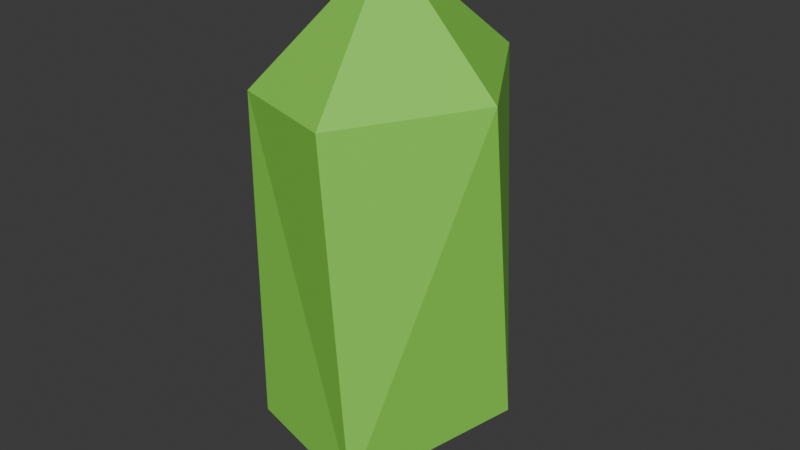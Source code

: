 # Source: Tree01.blend  (saved by Blender 4.3.34; exported with 4.5.12 LTS)
import bpy
from mathutils import Matrix  # noqa: F401  (used for matrix-valued properties, if any)

bpy.ops.wm.read_factory_settings(use_empty=True)
scene = bpy.context.scene
scene.name = 'Scene'

# ---- collections
col_tree01 = bpy.data.collections.new('Tree01'); scene.collection.children.link(col_tree01)

# ---- materials (node trees are filled in below, after node groups)
mat_material = bpy.data.materials.new('Material')
mat_material.alpha_threshold = 0.0
mat_material.roughness = 0.5
mat_material.line_color = (0.0, 0.0, 0.0, 1.0)
mat_material_001 = bpy.data.materials.new('Material.001')

# ---- material node trees
mat_material.use_nodes = True; mat_material.node_tree.nodes.clear()
_N = mat_material.node_tree.nodes; _L = mat_material.node_tree.links
n0 = _N.new('ShaderNodeOutputMaterial'); n0.name = 'Material Output'; n0.location = (300, 300)
n1 = _N.new('ShaderNodeBsdfPrincipled'); n1.name = 'Principled BSDF'; n1.location = (10, 300)
n1.inputs[0].default_value = (0.2874, 0.1651, 0.05448, 1.0)
n1.inputs[3].default_value = 1.45
_L.new(n1.outputs[0], n0.inputs[0])
n0.is_active_output = True
mat_material_001.use_nodes = True; mat_material_001.node_tree.nodes.clear()
_N = mat_material_001.node_tree.nodes; _L = mat_material_001.node_tree.links
n0 = _N.new('ShaderNodeBsdfPrincipled'); n0.name = 'Principled BSDF'; n0.location = (10, 300)
n0.inputs[0].default_value = (0.2747, 0.7991, 0.0865, 1.0)
n1 = _N.new('ShaderNodeOutputMaterial'); n1.name = 'Material Output'; n1.location = (300, 300)
_L.new(n0.outputs[0], n1.inputs[0])
n1.is_active_output = True

# ---- world
world_world = bpy.data.worlds.new('World'); scene.world = world_world
world_world.use_nodes = True; world_world.node_tree.nodes.clear()
_N = world_world.node_tree.nodes; _L = world_world.node_tree.links
n0 = _N.new('ShaderNodeOutputWorld'); n0.name = 'World Output'; n0.location = (300, 300)
n1 = _N.new('ShaderNodeBackground'); n1.name = 'Background'; n1.location = (10, 300)
n1.inputs[0].default_value = (0.05088, 0.05088, 0.05088, 1.0)
_L.new(n1.outputs[0], n0.inputs[0])
n0.is_active_output = True
world_world.color = (0.05088, 0.05088, 0.05088)
world_world.sun_shadow_jitter_overblur = 0.0

# ---- meshes
me_cube = bpy.data.meshes.new('Cube')
me_cube.from_pydata([(0.0, 0.0, 0.0), (0.0, 0.0, 4.859)], [(0, 1)], [])
_uv = me_cube.uv_layers.new(name='UVMap')
_uv.uv.foreach_set('vector', [])
me_cube.materials.append(mat_material)
me_cube.use_mirror_vertex_groups = False
me_cube.update()
me_cone = bpy.data.meshes.new('Cone')
me_cone.from_pydata([(2.05e-05, 1.584, -4.128), (0.2366, 1.554, -4.128), (0.4641, 1.464, -4.128), (0.6738, 1.317, -4.128), (0.8576, 1.12, -4.128), (1.008, 0.8803, -4.128), (1.12, 0.6063, -4.128), (1.189, 0.3091, -3.961), (1.213, -2.835e-05, -3.961), (1.189, -0.3091, -4.128), (1.12, -0.6064, -4.128), (1.008, -0.8803, -4.128), (0.8576, -1.12, -3.961), (0.6738, -1.317, -3.961), (0.4641, -1.464, -4.128), (0.2366, -1.554, -4.128), (2.05e-05, -1.585, -3.961), (-0.2366, -1.554, -3.961), (-0.4641, -1.464, -4.128), (-0.6737, -1.317, -4.128), (-0.8575, -1.12, -4.128), (-1.008, -0.8803, -4.128), (-1.12, -0.6064, -3.961), (-1.189, -0.3091, -4.128), (-1.213, -2.835e-05, -4.128), (-1.189, 0.3091, -4.128), (-1.12, 0.6063, -3.961), (-1.008, 0.8803, -3.961), (-0.8575, 1.12, -4.128), (-0.6737, 1.317, -4.128), (-0.4641, 1.464, -3.961), (-0.2366, 1.554, -3.961), (-0.06839, 1.576, -0.2587), (0.06905, 1.576, -0.3067), (2.05e-05, 1.584, -0.3893), (0.1676, 1.563, -0.3067), (0.303, 1.528, -0.3067), (0.2366, 1.554, -0.3893), (0.3977, 1.49, -0.3067), (0.5253, 1.421, -0.3067), (0.4641, 1.464, -0.3893), (0.6126, 1.36, -0.3067), (0.7274, 1.26, -0.3067), (0.6738, 1.317, -0.3893), (0.8039, 1.178, -0.3067), (0.9016, 1.05, -0.3067), (0.8576, 1.12, -0.3893), (0.9644, 0.9503, -0.3067), (1.041, 0.8003, -0.3067), (1.008, 0.8803, -0.3893), (1.088, 0.6863, -0.3067), (1.14, 0.5204, -0.2587), (1.12, 0.6063, -0.3893), (1.17, 0.3912, -0.1865), (1.196, 0.2189, -0.1406), (1.189, 0.3091, -0.2232), (1.206, 0.09017, -0.1406), (1.206, -0.08545, -0.1865), (1.213, -2.835e-05, -0.2232), (1.196, -0.2198, -0.2587), (1.169, -0.3959, -0.3067), (1.189, -0.3091, -0.3893), (1.141, -0.5197, -0.3067), (1.088, -0.6863, -0.3067), (1.12, -0.6064, -0.3893), (1.041, -0.8004, -0.3067), (0.9648, -0.9497, -0.2587), (1.008, -0.8803, -0.3893), (0.8992, -1.054, -0.1865), (0.8039, -1.178, -0.1406), (0.8576, -1.12, -0.2232), (0.7274, -1.26, -0.1406), (0.6158, -1.358, -0.1865), (0.6738, -1.317, -0.2232), (0.5247, -1.422, -0.2587), (0.3977, -1.49, -0.3067), (0.4641, -1.464, -0.3893), (0.303, -1.528, -0.3067), (0.1682, -1.563, -0.2587), (0.2366, -1.554, -0.3893), (0.0654, -1.576, -0.1865), (-0.06902, -1.576, -0.1406), (2.05e-05, -1.585, -0.2232), (-0.1675, -1.563, -0.1406), (-0.2994, -1.529, -0.1865), (-0.2366, -1.554, -0.2232), (-0.3983, -1.49, -0.2587), (-0.5253, -1.421, -0.3067), (-0.4641, -1.464, -0.3893), (-0.6126, -1.36, -0.3067), (-0.7274, -1.26, -0.3067), (-0.6737, -1.317, -0.3893), (-0.8039, -1.178, -0.3067), (-0.9015, -1.05, -0.3067), (-0.8575, -1.12, -0.3893), (-0.9643, -0.9504, -0.3067), (-1.041, -0.8011, -0.2587), (-1.008, -0.8803, -0.3893), (-1.089, -0.6821, -0.1865), (-1.139, -0.5242, -0.1865), (-1.12, -0.6064, -0.2232), (-1.169, -0.3951, -0.2587), (-1.196, -0.2189, -0.3067), (-1.189, -0.3091, -0.3893), (-1.206, -0.09022, -0.3067), (-1.206, 0.09017, -0.3067), (-1.213, -2.835e-05, -0.3893), (-1.196, 0.2189, -0.3067), (-1.169, 0.395, -0.2587), (-1.189, 0.3091, -0.3893), (-1.139, 0.5242, -0.1865), (-1.088, 0.6863, -0.1406), (-1.12, 0.6063, -0.2232), (-1.041, 0.8003, -0.1406), (-0.9667, 0.9466, -0.1865), (-1.008, 0.8803, -0.2232), (-0.9011, 1.051, -0.2587), (-0.8039, 1.178, -0.3067), (-0.8575, 1.12, -0.3893), (-0.7274, 1.26, -0.3067), (-0.6131, 1.36, -0.2587), (-0.6737, 1.317, -0.3893), (-0.522, 1.423, -0.1865), (-0.3977, 1.49, -0.1406), (-0.4641, 1.464, -0.2232), (-0.303, 1.528, -0.1406), (-0.1712, 1.562, -0.1865), (-0.2366, 1.554, -0.2232), (-0.04673, 0.6097, 1.054), (-0.1402, 0.6052, 1.049), (-0.2198, 0.5411, 1.054), (-0.3067, 0.4889, 0.983), (-0.3628, 0.3878, 1.054), (-0.4264, 0.2983, 1.049), (-0.4481, 0.1794, 1.054), (-0.4812, 0.06227, 0.983), (-0.4812, -0.06164, 0.983), (-0.4481, -0.1788, 1.054), (-0.4137, -0.2872, 1.054), (-0.3737, -0.4007, 0.983), (-0.3067, -0.4883, 0.983), (-0.2278, -0.5571, 0.983), (-0.1348, -0.5862, 1.054), (-0.04716, -0.6288, 1.049), (0.04517, -0.6094, 1.054), (0.1407, -0.6046, 0.983), (0.2222, -0.5392, 1.054), (0.3072, -0.4883, 1.049), (0.362, -0.3893, 1.054), (0.4269, -0.2977, 0.983), (0.4632, -0.1832, 0.983), (0.4669, -0.05837, 1.054), (0.4818, 0.06227, 1.049), (0.4492, 0.1768, 1.054), (0.4269, 0.2983, 0.983), (0.3742, 0.4013, 0.983), (0.3072, 0.4889, 0.983), (0.2283, 0.5578, 0.983), (0.1407, 0.6052, 0.983), (0.04768, 0.6294, 0.983)], [], [(126, 128, 32), (37, 36, 38, 40, 2, 1), (40, 39, 41, 43, 3, 2), (43, 42, 44, 46, 4, 3), (46, 45, 47, 49, 5, 4), (49, 48, 50, 52, 6, 5), (52, 51, 53, 55, 7, 6), (55, 54, 56, 58, 8, 7), (58, 57, 59, 61, 9, 8), (61, 60, 62, 64, 10, 9), (64, 63, 65, 67, 11, 10), (67, 66, 68, 70, 12, 11), (70, 69, 71, 73, 13, 12), (73, 72, 74, 76, 14, 13), (76, 75, 77, 79, 15, 14), (79, 78, 80, 82, 16, 15), (82, 81, 83, 85, 17, 16), (85, 84, 86, 88, 18, 17), (88, 87, 89, 91, 19, 18), (91, 90, 92, 94, 20, 19), (94, 93, 95, 97, 21, 20), (97, 96, 98, 100, 22, 21), (100, 99, 101, 103, 23, 22), (103, 102, 104, 106, 24, 23), (106, 105, 107, 109, 25, 24), (109, 108, 110, 112, 26, 25), (112, 111, 113, 115, 27, 26), (115, 114, 116, 118, 28, 27), (118, 117, 119, 121, 29, 28), (121, 120, 122, 124, 30, 29), (78, 144, 80), (124, 123, 125, 127, 31, 30), (127, 126, 32, 34, 0, 31), (0, 1, 2, 3, 4, 5, 6, 7, 8, 9, 10, 11, 12, 13, 14, 15, 16, 17, 18, 19, 20, 21, 22, 23, 24, 25, 26, 27, 28, 29, 30, 31), (99, 137, 101), (39, 157, 41), (120, 130, 122), (60, 150, 62), (81, 143, 83), (102, 136, 104), (42, 156, 44), (123, 129, 125), (63, 149, 65), (84, 142, 86), (105, 135, 107), (45, 155, 47), (66, 148, 68), (87, 141, 89), (108, 134, 110), (48, 154, 50), (36, 158, 38), (69, 147, 71), (90, 140, 92), (111, 133, 113), (51, 153, 53), (72, 146, 74), (93, 139, 95), (114, 132, 116), (54, 152, 56), (33, 159, 35), (75, 145, 77), (96, 138, 98), (117, 131, 119), (57, 151, 59), (32, 33, 34), (35, 36, 37), (38, 39, 40), (41, 42, 43), (44, 45, 46), (47, 48, 49), (50, 51, 52), (53, 54, 55), (56, 57, 58), (59, 60, 61), (62, 63, 64), (65, 66, 67), (68, 69, 70), (71, 72, 73), (74, 75, 76), (77, 78, 79), (80, 81, 82), (83, 84, 85), (86, 87, 88), (89, 90, 91), (92, 93, 94), (95, 96, 97), (98, 99, 100), (101, 102, 103), (104, 105, 106), (107, 108, 109), (110, 111, 112), (113, 114, 115), (116, 117, 118), (119, 120, 121), (122, 123, 124), (125, 126, 127), (128, 129, 130, 131, 132, 133, 134, 135, 136, 137, 138, 139, 140, 141, 142, 143, 144, 145, 146, 147, 148, 149, 150, 151, 152, 153, 154, 155, 156, 157, 158, 159), (32, 128, 159, 33), (158, 36, 35, 159), (157, 39, 38, 158), (156, 42, 41, 157), (155, 45, 44, 156), (154, 48, 47, 155), (153, 51, 50, 154), (152, 54, 53, 153), (151, 57, 56, 152), (150, 60, 59, 151), (149, 63, 62, 150), (148, 66, 65, 149), (147, 69, 68, 148), (146, 72, 71, 147), (145, 75, 74, 146), (144, 78, 77, 145), (143, 81, 80, 144), (142, 84, 83, 143), (141, 87, 86, 142), (140, 90, 89, 141), (139, 93, 92, 140), (138, 96, 95, 139), (137, 99, 98, 138), (136, 102, 101, 137), (135, 105, 104, 136), (134, 108, 107, 135), (133, 111, 110, 134), (132, 114, 113, 133), (131, 117, 116, 132), (130, 120, 119, 131), (129, 123, 122, 130), (128, 126, 125, 129), (34, 33, 35, 37, 1, 0)])
_uv = me_cone.uv_layers.new(name='UVMap')
_uv.uv.foreach_set('vector', [0.2161, 0.4867, 0.2365, 0.3844, 0.2365, 0.4887, 0.2968, 0.4854, 0.31, 0.4814, 0.3287, 0.4757, 0.3418, 0.4717, 0.3418, 0.4717, 0.2968, 0.4854, 0.3418, 0.4717, 0.354, 0.4653, 0.3712, 0.456, 0.3833, 0.4496, 0.3833, 0.4496, 0.3418, 0.4717, 0.3833, 0.4496, 0.3939, 0.4408, 0.4091, 0.4284, 0.4197, 0.4197, 0.4197, 0.4197, 0.3833, 0.4496, 0.4197, 0.4197, 0.4284, 0.4091, 0.4408, 0.3939, 0.4496, 0.3833, 0.4496, 0.3833, 0.4197, 0.4197, 0.4496, 0.3833, 0.456, 0.3712, 0.4653, 0.354, 0.4717, 0.3418, 0.4717, 0.3418, 0.4496, 0.3833, 0.4717, 0.3418, 0.4757, 0.3288, 0.4816, 0.3093, 0.4854, 0.2968, 0.4854, 0.2968, 0.4717, 0.3418, 0.4854, 0.2968, 0.4867, 0.2832, 0.4887, 0.2637, 0.49, 0.25, 0.49, 0.25, 0.4854, 0.2968, 0.49, 0.25, 0.4887, 0.2371, 0.4867, 0.2167, 0.4854, 0.2032, 0.4854, 0.2032, 0.49, 0.25, 0.4854, 0.2032, 0.4814, 0.19, 0.4757, 0.1713, 0.4717, 0.1582, 0.4717, 0.1582, 0.4854, 0.2032, 0.4717, 0.1582, 0.4653, 0.146, 0.456, 0.1288, 0.4496, 0.1167, 0.4496, 0.1167, 0.4717, 0.1582, 0.4496, 0.1167, 0.4409, 0.1061, 0.428, 0.09034, 0.4197, 0.08029, 0.4197, 0.08029, 0.4496, 0.1167, 0.4197, 0.08029, 0.4091, 0.07158, 0.3939, 0.05916, 0.3833, 0.05045, 0.3833, 0.05045, 0.4197, 0.08029, 0.3833, 0.05045, 0.3719, 0.04432, 0.3538, 0.03468, 0.3418, 0.02827, 0.3418, 0.02827, 0.3833, 0.05045, 0.3418, 0.02827, 0.3287, 0.02428, 0.31, 0.0186, 0.2968, 0.01461, 0.2968, 0.01461, 0.3418, 0.02827, 0.2968, 0.01461, 0.2833, 0.01328, 0.2629, 0.01127, 0.25, 0.01, 0.25, 0.01, 0.2968, 0.01461, 0.25, 0.01, 0.2363, 0.01135, 0.2168, 0.01327, 0.2032, 0.01461, 0.2032, 0.01461, 0.25, 0.01, 0.2032, 0.01461, 0.1907, 0.01839, 0.1712, 0.02432, 0.1582, 0.02827, 0.1582, 0.02827, 0.2032, 0.01461, 0.1582, 0.02827, 0.146, 0.03474, 0.1288, 0.04398, 0.1167, 0.05045, 0.1167, 0.05045, 0.1582, 0.02827, 0.1167, 0.05045, 0.1061, 0.05916, 0.09091, 0.07159, 0.08029, 0.08029, 0.08029, 0.08029, 0.1167, 0.05045, 0.08029, 0.08029, 0.07159, 0.09091, 0.05916, 0.1061, 0.05045, 0.1167, 0.05045, 0.1167, 0.08029, 0.08029, 0.05045, 0.1167, 0.04403, 0.1287, 0.0344, 0.1467, 0.02827, 0.1582, 0.02827, 0.1582, 0.05045, 0.1167, 0.02827, 0.1582, 0.02449, 0.1706, 0.01856, 0.1902, 0.01461, 0.2032, 0.01461, 0.2032, 0.02827, 0.1582, 0.01461, 0.2032, 0.01327, 0.2168, 0.01135, 0.2363, 0.01, 0.25, 0.01, 0.25, 0.01461, 0.2032, 0.01, 0.25, 0.01135, 0.2637, 0.01327, 0.2832, 0.01461, 0.2968, 0.01461, 0.2968, 0.01, 0.25, 0.01461, 0.2968, 0.01856, 0.3098, 0.02449, 0.3294, 0.02827, 0.3418, 0.02827, 0.3418, 0.01461, 0.2968, 0.02827, 0.3418, 0.03474, 0.354, 0.04398, 0.3712, 0.05045, 0.3833, 0.05045, 0.3833, 0.02827, 0.3418, 0.05045, 0.3833, 0.0587, 0.3934, 0.07166, 0.4092, 0.08029, 0.4197, 0.08029, 0.4197, 0.05045, 0.3833, 0.08029, 0.4197, 0.09091, 0.4284, 0.1061, 0.4408, 0.1167, 0.4496, 0.1167, 0.4496, 0.08029, 0.4197, 0.1167, 0.4496, 0.1287, 0.456, 0.1467, 0.4656, 0.1582, 0.4717, 0.1582, 0.4717, 0.1167, 0.4496, 0.2833, 0.01328, 0.2629, 0.1156, 0.2629, 0.01127, 0.1582, 0.4717, 0.1713, 0.4757, 0.19, 0.4814, 0.2032, 0.4854, 0.2032, 0.4854, 0.1582, 0.4717, 0.2032, 0.4854, 0.2161, 0.4867, 0.2365, 0.4887, 0.25, 0.49, 0.25, 0.49, 0.2032, 0.4854, 0.75, 0.49, 0.7968, 0.4854, 0.8418, 0.4717, 0.8833, 0.4496, 0.9197, 0.4197, 0.9496, 0.3833, 0.9717, 0.3418, 0.9854, 0.2968, 0.99, 0.25, 0.9854, 0.2032, 0.9717, 0.1582, 0.9496, 0.1167, 0.9197, 0.08029, 0.8833, 0.05045, 0.8418, 0.02827, 0.7968, 0.01461, 0.75, 0.01, 0.7032, 0.01461, 0.6582, 0.02827, 0.6167, 0.05045, 0.5803, 0.08029, 0.5504, 0.1167, 0.5283, 0.1582, 0.5146, 0.2032, 0.51, 0.25, 0.5146, 0.2968, 0.5283, 0.3418, 0.5504, 0.3833, 0.5803, 0.4197, 0.6167, 0.4496, 0.6582, 0.4717, 0.7032, 0.4854, 0.02449, 0.1706, 0.1208, 0.2105, 0.01856, 0.1902, 0.354, 0.4653, 0.3157, 0.3729, 0.3712, 0.456, 0.1287, 0.456, 0.1866, 0.3693, 0.1467, 0.4656, 0.4814, 0.19, 0.3834, 0.2095, 0.4757, 0.1713, 0.2363, 0.01135, 0.2363, 0.1113, 0.2168, 0.01327, 0.01327, 0.2168, 0.1113, 0.2363, 0.01135, 0.2363, 0.3939, 0.4408, 0.3384, 0.3577, 0.4091, 0.4284, 0.1713, 0.4757, 0.2095, 0.3834, 0.19, 0.4814, 0.4653, 0.146, 0.3729, 0.1843, 0.456, 0.1288, 0.1907, 0.01839, 0.2111, 0.1207, 0.1712, 0.02432, 0.01135, 0.2637, 0.1113, 0.2637, 0.01327, 0.2832, 0.4284, 0.4091, 0.3577, 0.3384, 0.4408, 0.3939, 0.4409, 0.1061, 0.3542, 0.1641, 0.428, 0.09034, 0.146, 0.03474, 0.1843, 0.1271, 0.1288, 0.04398, 0.01856, 0.3098, 0.1208, 0.2895, 0.02449, 0.3294, 0.456, 0.3712, 0.3729, 0.3157, 0.4653, 0.354, 0.31, 0.4814, 0.2905, 0.3834, 0.3287, 0.4757, 0.4091, 0.07158, 0.3384, 0.1422, 0.3939, 0.05916, 0.1061, 0.05916, 0.1616, 0.1423, 0.09091, 0.07159, 0.03474, 0.354, 0.1271, 0.3157, 0.04398, 0.3712, 0.4757, 0.3288, 0.3793, 0.2889, 0.4816, 0.3093, 0.3719, 0.04432, 0.3139, 0.131, 0.3538, 0.03468, 0.07159, 0.09091, 0.1423, 0.1616, 0.05916, 0.1061, 0.0587, 0.3934, 0.1454, 0.3355, 0.07166, 0.4092, 0.4867, 0.2832, 0.3887, 0.2637, 0.4887, 0.2637, 0.2637, 0.4887, 0.2637, 0.3887, 0.2832, 0.4867, 0.3287, 0.02428, 0.2905, 0.1166, 0.31, 0.0186, 0.04403, 0.1287, 0.1307, 0.1866, 0.0344, 0.1467, 0.09091, 0.4284, 0.1616, 0.3577, 0.1061, 0.4408, 0.4887, 0.2371, 0.3844, 0.2371, 0.4867, 0.2167, 0.2365, 0.4887, 0.2635, 0.4878, 0.25, 0.49, 0.2832, 0.4867, 0.3102, 0.4836, 0.2968, 0.4854, 0.3287, 0.4757, 0.3546, 0.4674, 0.3418, 0.4717, 0.3712, 0.456, 0.395, 0.4428, 0.3833, 0.4496, 0.4091, 0.4284, 0.4298, 0.4108, 0.4197, 0.4197, 0.4408, 0.3939, 0.4577, 0.3726, 0.4496, 0.3833, 0.4653, 0.354, 0.4749, 0.3284, 0.4717, 0.3418, 0.4816, 0.3093, 0.4911, 0.2859, 0.4854, 0.2968, 0.4887, 0.2637, 0.4938, 0.2376, 0.49, 0.25, 0.4867, 0.2167, 0.4806, 0.1904, 0.4854, 0.2032, 0.4757, 0.1713, 0.4674, 0.1454, 0.4717, 0.1582, 0.456, 0.1288, 0.4401, 0.1066, 0.4496, 0.1167, 0.428, 0.09034, 0.4138, 0.06953, 0.4197, 0.08029, 0.3939, 0.05916, 0.3751, 0.0404, 0.3833, 0.05045, 0.3538, 0.03468, 0.3285, 0.02517, 0.3418, 0.02827, 0.31, 0.0186, 0.283, 0.01414, 0.2968, 0.01461, 0.2629, 0.01127, 0.2382, 0.006563, 0.25, 0.01, 0.2168, 0.01327, 0.1902, 0.01334, 0.2032, 0.01461, 0.1712, 0.02432, 0.1465, 0.0355, 0.1582, 0.02827, 0.1288, 0.04398, 0.105, 0.05722, 0.1167, 0.05045, 0.09091, 0.07159, 0.07019, 0.08921, 0.08029, 0.08029, 0.05916, 0.1061, 0.04473, 0.1292, 0.05045, 0.1167, 0.0344, 0.1467, 0.01889, 0.1652, 0.02827, 0.1582, 0.01856, 0.1902, 0.01417, 0.2169, 0.01461, 0.2032, 0.01135, 0.2363, 0.009163, 0.2634, 0.01, 0.25, 0.01327, 0.2832, 0.01946, 0.3098, 0.01461, 0.2968, 0.02449, 0.3294, 0.0296, 0.354, 0.02827, 0.3418, 0.04398, 0.3712, 0.05422, 0.3958, 0.05045, 0.3833, 0.07166, 0.4092, 0.09142, 0.4277, 0.08029, 0.4197, 0.1061, 0.4408, 0.1292, 0.4553, 0.1167, 0.4496, 0.1467, 0.4656, 0.1677, 0.4794, 0.1582, 0.4717, 0.19, 0.4814, 0.2146, 0.4915, 0.2032, 0.4854, 0.2365, 0.3844, 0.2095, 0.3834, 0.1866, 0.3693, 0.1616, 0.3577, 0.1454, 0.3355, 0.1271, 0.3157, 0.1208, 0.2895, 0.1113, 0.2637, 0.1113, 0.2363, 0.1208, 0.2105, 0.1307, 0.1866, 0.1423, 0.1616, 0.1616, 0.1423, 0.1843, 0.1271, 0.2111, 0.1207, 0.2363, 0.1113, 0.2629, 0.1156, 0.2905, 0.1166, 0.3139, 0.131, 0.3384, 0.1422, 0.3542, 0.1641, 0.3729, 0.1843, 0.3834, 0.2095, 0.3844, 0.2371, 0.3887, 0.2637, 0.3793, 0.2889, 0.3729, 0.3157, 0.3577, 0.3384, 0.3384, 0.3577, 0.3157, 0.3729, 0.2905, 0.3834, 0.2637, 0.3887, 0.2365, 0.4887, 0.2365, 0.3844, 0.2637, 0.3887, 0.2637, 0.4887, 0.2905, 0.3834, 0.31, 0.4814, 0.2832, 0.4867, 0.2637, 0.3887, 0.3157, 0.3729, 0.354, 0.4653, 0.3287, 0.4757, 0.2905, 0.3834, 0.3384, 0.3577, 0.3939, 0.4408, 0.3712, 0.456, 0.3157, 0.3729, 0.3577, 0.3384, 0.4284, 0.4091, 0.4091, 0.4284, 0.3384, 0.3577, 0.3729, 0.3157, 0.456, 0.3712, 0.4408, 0.3939, 0.3577, 0.3384, 0.3793, 0.2889, 0.4757, 0.3288, 0.4653, 0.354, 0.3729, 0.3157, 0.3887, 0.2637, 0.4867, 0.2832, 0.4816, 0.3093, 0.3793, 0.2889, 0.3844, 0.2371, 0.4887, 0.2371, 0.4887, 0.2637, 0.3887, 0.2637, 0.3834, 0.2095, 0.4814, 0.19, 0.4867, 0.2167, 0.3844, 0.2371, 0.3729, 0.1843, 0.4653, 0.146, 0.4757, 0.1713, 0.3834, 0.2095, 0.3542, 0.1641, 0.4409, 0.1061, 0.456, 0.1288, 0.3729, 0.1843, 0.3384, 0.1422, 0.4091, 0.07158, 0.428, 0.09034, 0.3542, 0.1641, 0.3139, 0.131, 0.3719, 0.04432, 0.3939, 0.05916, 0.3384, 0.1422, 0.2905, 0.1166, 0.3287, 0.02428, 0.3538, 0.03468, 0.3139, 0.131, 0.2629, 0.1156, 0.2833, 0.01328, 0.31, 0.0186, 0.2905, 0.1166, 0.2363, 0.1113, 0.2363, 0.01135, 0.2629, 0.01127, 0.2629, 0.1156, 0.2111, 0.1207, 0.1907, 0.01839, 0.2168, 0.01327, 0.2363, 0.1113, 0.1843, 0.1271, 0.146, 0.03474, 0.1712, 0.02432, 0.2111, 0.1207, 0.1616, 0.1423, 0.1061, 0.05916, 0.1288, 0.04398, 0.1843, 0.1271, 0.1423, 0.1616, 0.07159, 0.09091, 0.09091, 0.07159, 0.1616, 0.1423, 0.1307, 0.1866, 0.04403, 0.1287, 0.05916, 0.1061, 0.1423, 0.1616, 0.1208, 0.2105, 0.02449, 0.1706, 0.0344, 0.1467, 0.1307, 0.1866, 0.1113, 0.2363, 0.01327, 0.2168, 0.01856, 0.1902, 0.1208, 0.2105, 0.1113, 0.2637, 0.01135, 0.2637, 0.01135, 0.2363, 0.1113, 0.2363, 0.1208, 0.2895, 0.01856, 0.3098, 0.01327, 0.2832, 0.1113, 0.2637, 0.1271, 0.3157, 0.03474, 0.354, 0.02449, 0.3294, 0.1208, 0.2895, 0.1454, 0.3355, 0.0587, 0.3934, 0.04398, 0.3712, 0.1271, 0.3157, 0.1616, 0.3577, 0.09091, 0.4284, 0.07166, 0.4092, 0.1454, 0.3355, 0.1866, 0.3693, 0.1287, 0.456, 0.1061, 0.4408, 0.1616, 0.3577, 0.2095, 0.3834, 0.1713, 0.4757, 0.1467, 0.4656, 0.1866, 0.3693, 0.2365, 0.3844, 0.2161, 0.4867, 0.19, 0.4814, 0.2095, 0.3834, 0.25, 0.49, 0.2637, 0.4887, 0.2832, 0.4867, 0.2968, 0.4854, 0.2968, 0.4854, 0.25, 0.49])
me_cone.materials.append(mat_material_001)
me_cone.update()

# ---- objects
ob_cube = bpy.data.objects.new('Cube', me_cube)
ob_cone = bpy.data.objects.new('Cone', me_cone)

# ---- transforms, parenting, visibility, modifiers, constraints
ob_cube.parent = ob_cone
ob_cube.matrix_parent_inverse = Matrix(((1.0, -0.0, 0.0, -0.0), (-0.0, 1.0, -0.0, 0.0), (0.0, -0.0, 1.0, -4.917), (-0.0, 0.0, -0.0, 1.0)))
ob_cube.location = (0.0, 0.0, 0.0)
ob_cube.lock_rotations_4d = False
ob_cube.empty_display_type = 'ARROWS'
ob_cube.lineart.crease_threshold = 0.0
_m = ob_cube.modifiers.new('Skin', 'SKIN')
_m = ob_cube.modifiers.new('Decimate', 'DECIMATE')
_m.ratio = 0.04478
ob_cone.location = (0.0, 0.0, 4.917)
_m = ob_cone.modifiers.new('Decimate', 'DECIMATE')
_m.ratio = 0.05224

# ---- collection membership
col_tree01.objects.link(ob_cube)
col_tree01.objects.link(ob_cone)

# ---- scene / render settings (as saved in the file)
scene.frame_start = 1; scene.frame_end = 250; scene.frame_set(1)
scene.render.engine = 'BLENDER_EEVEE_NEXT'
bpy.context.view_layer.update()

# ---- added for rendering (the .blend has no active camera and no usable light): camera, sun
cam_auto = bpy.data.cameras.new('AutoCamera')
cam_auto.lens = 50.0
cam_auto.sensor_width = 36.0
cam_auto.clip_end = 1000.0
ob_auto_camera = bpy.data.objects.new('AutoCamera', cam_auto)
scene.collection.objects.link(ob_auto_camera)
ob_auto_camera.location = (6.80021, -8.0262, 8.47952)
ob_auto_camera.rotation_euler = (1.09748, -7.21219e-08, 0.694738)
scene.camera = ob_auto_camera
light_auto_sun = bpy.data.lights.new('AutoSun', 'SUN')
light_auto_sun.energy = 3.0
light_auto_sun.angle = 0.0523599
ob_auto_sun = bpy.data.objects.new('AutoSun', light_auto_sun)
scene.collection.objects.link(ob_auto_sun)
ob_auto_sun.rotation_euler = (0.872665, 0.174533, 0.523599)
bpy.context.view_layer.update()
